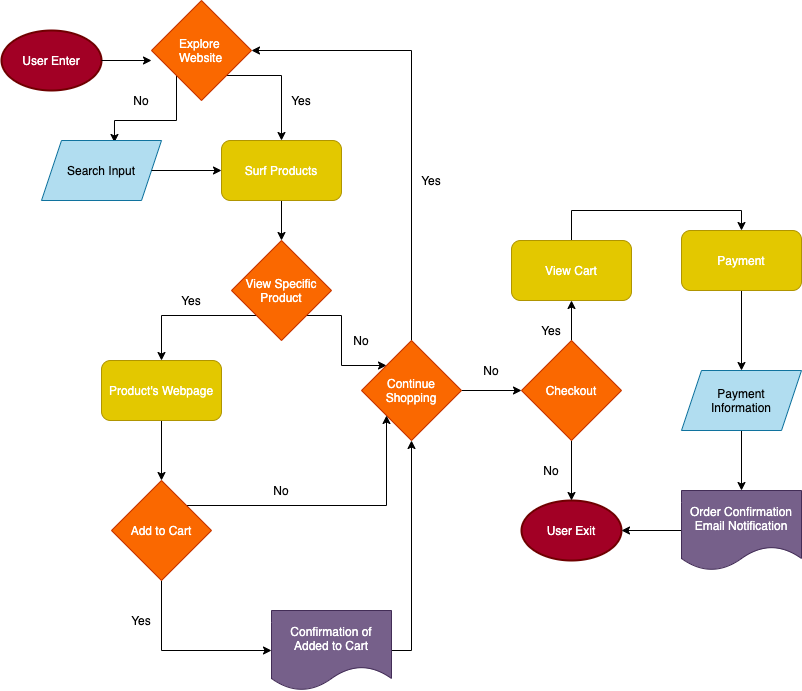

The diagram above was exported from draw.io. Its source (the exported page's mxGraphModel, read from the mxfile embedded in the PNG):
<mxGraphModel dx="653" dy="561" grid="1" gridSize="10" guides="1" tooltips="1" connect="1" arrows="1" fold="1" page="1" pageScale="1" pageWidth="850" pageHeight="1100" math="0" shadow="0">
  <root>
    <mxCell id="0" />
    <mxCell id="1" parent="0" />
    <mxCell id="2" value="User Enter" style="strokeWidth=2;html=1;shape=mxgraph.flowchart.start_1;whiteSpace=wrap;fillColor=#a20025;strokeColor=#6F0000;fontColor=#ffffff;" vertex="1" parent="1">
      <mxGeometry x="30" y="30" width="100" height="60" as="geometry" />
    </mxCell>
    <mxCell id="4" value="User Exit" style="strokeWidth=2;html=1;shape=mxgraph.flowchart.start_1;whiteSpace=wrap;fillColor=#a20025;strokeColor=#6F0000;fontColor=#ffffff;" vertex="1" parent="1">
      <mxGeometry x="550" y="500" width="100" height="60" as="geometry" />
    </mxCell>
    <mxCell id="6" value="" style="endArrow=classic;html=1;exitX=1;exitY=0.5;exitDx=0;exitDy=0;exitPerimeter=0;entryX=0;entryY=0.5;entryDx=0;entryDy=0;" edge="1" parent="1" source="2">
      <mxGeometry width="50" height="50" relative="1" as="geometry">
        <mxPoint x="320" y="330" as="sourcePoint" />
        <mxPoint x="180" y="60" as="targetPoint" />
      </mxGeometry>
    </mxCell>
    <mxCell id="19" style="edgeStyle=orthogonalEdgeStyle;rounded=0;orthogonalLoop=1;jettySize=auto;html=1;exitX=0;exitY=1;exitDx=0;exitDy=0;entryX=0.608;entryY=0.033;entryDx=0;entryDy=0;entryPerimeter=0;" edge="1" parent="1" source="7" target="8">
      <mxGeometry relative="1" as="geometry" />
    </mxCell>
    <mxCell id="59" style="edgeStyle=orthogonalEdgeStyle;rounded=0;orthogonalLoop=1;jettySize=auto;html=1;exitX=1;exitY=1;exitDx=0;exitDy=0;entryX=0.5;entryY=0;entryDx=0;entryDy=0;" edge="1" parent="1" source="7" target="10">
      <mxGeometry relative="1" as="geometry">
        <Array as="points">
          <mxPoint x="310" y="75" />
        </Array>
      </mxGeometry>
    </mxCell>
    <mxCell id="7" value="&lt;div style=&quot;text-align: justify&quot;&gt;&lt;span&gt;Explore&amp;nbsp;&lt;/span&gt;&lt;/div&gt;&lt;div style=&quot;text-align: justify&quot;&gt;&lt;span&gt;Website&lt;/span&gt;&lt;/div&gt;" style="rhombus;whiteSpace=wrap;html=1;fillColor=#fa6800;strokeColor=#C73500;fontColor=#ffffff;align=center;" vertex="1" parent="1">
      <mxGeometry x="180" width="100" height="100" as="geometry" />
    </mxCell>
    <mxCell id="8" value="Search Input" style="shape=parallelogram;perimeter=parallelogramPerimeter;whiteSpace=wrap;html=1;fixedSize=1;fillColor=#b1ddf0;strokeColor=#10739e;" vertex="1" parent="1">
      <mxGeometry x="70" y="140" width="120" height="60" as="geometry" />
    </mxCell>
    <mxCell id="22" style="edgeStyle=orthogonalEdgeStyle;rounded=0;orthogonalLoop=1;jettySize=auto;html=1;exitX=0.5;exitY=1;exitDx=0;exitDy=0;entryX=0.5;entryY=0;entryDx=0;entryDy=0;" edge="1" parent="1" source="10" target="15">
      <mxGeometry relative="1" as="geometry" />
    </mxCell>
    <mxCell id="10" value="Surf Products" style="rounded=1;whiteSpace=wrap;html=1;fillColor=#e3c800;strokeColor=#B09500;fontColor=#ffffff;" vertex="1" parent="1">
      <mxGeometry x="250" y="140" width="120" height="60" as="geometry" />
    </mxCell>
    <mxCell id="11" value="" style="endArrow=classic;html=1;exitX=1;exitY=0.5;exitDx=0;exitDy=0;entryX=0;entryY=0.5;entryDx=0;entryDy=0;" edge="1" parent="1" source="8" target="10">
      <mxGeometry width="50" height="50" relative="1" as="geometry">
        <mxPoint x="310" y="320" as="sourcePoint" />
        <mxPoint x="360" y="270" as="targetPoint" />
      </mxGeometry>
    </mxCell>
    <mxCell id="13" value="Yes" style="text;html=1;strokeColor=none;fillColor=none;align=center;verticalAlign=middle;whiteSpace=wrap;rounded=0;" vertex="1" parent="1">
      <mxGeometry x="310" y="90" width="40" height="20" as="geometry" />
    </mxCell>
    <mxCell id="14" value="No" style="text;html=1;strokeColor=none;fillColor=none;align=center;verticalAlign=middle;whiteSpace=wrap;rounded=0;" vertex="1" parent="1">
      <mxGeometry x="150" y="90" width="40" height="20" as="geometry" />
    </mxCell>
    <mxCell id="25" style="edgeStyle=orthogonalEdgeStyle;rounded=0;orthogonalLoop=1;jettySize=auto;html=1;exitX=0;exitY=1;exitDx=0;exitDy=0;entryX=0.5;entryY=0;entryDx=0;entryDy=0;" edge="1" parent="1" source="15" target="24">
      <mxGeometry relative="1" as="geometry" />
    </mxCell>
    <mxCell id="28" style="edgeStyle=orthogonalEdgeStyle;rounded=0;orthogonalLoop=1;jettySize=auto;html=1;exitX=1;exitY=1;exitDx=0;exitDy=0;entryX=0;entryY=0;entryDx=0;entryDy=0;" edge="1" parent="1" source="15" target="27">
      <mxGeometry relative="1" as="geometry">
        <Array as="points">
          <mxPoint x="370" y="315" />
          <mxPoint x="370" y="365" />
        </Array>
      </mxGeometry>
    </mxCell>
    <mxCell id="15" value="View Specific Product" style="rhombus;whiteSpace=wrap;html=1;fillColor=#fa6800;strokeColor=#C73500;fontColor=#ffffff;" vertex="1" parent="1">
      <mxGeometry x="260" y="240" width="100" height="100" as="geometry" />
    </mxCell>
    <mxCell id="32" style="edgeStyle=orthogonalEdgeStyle;rounded=0;orthogonalLoop=1;jettySize=auto;html=1;exitX=0.5;exitY=1;exitDx=0;exitDy=0;entryX=0.5;entryY=0;entryDx=0;entryDy=0;" edge="1" parent="1" source="24" target="31">
      <mxGeometry relative="1" as="geometry" />
    </mxCell>
    <mxCell id="24" value="Product's Webpage" style="rounded=1;whiteSpace=wrap;html=1;fillColor=#e3c800;strokeColor=#B09500;fontColor=#ffffff;" vertex="1" parent="1">
      <mxGeometry x="130" y="360" width="120" height="60" as="geometry" />
    </mxCell>
    <mxCell id="26" value="Yes" style="text;html=1;strokeColor=none;fillColor=none;align=center;verticalAlign=middle;whiteSpace=wrap;rounded=0;" vertex="1" parent="1">
      <mxGeometry x="200" y="290" width="40" height="20" as="geometry" />
    </mxCell>
    <mxCell id="40" style="edgeStyle=orthogonalEdgeStyle;rounded=0;orthogonalLoop=1;jettySize=auto;html=1;exitX=0.5;exitY=0;exitDx=0;exitDy=0;entryX=1;entryY=0.5;entryDx=0;entryDy=0;" edge="1" parent="1" source="27" target="7">
      <mxGeometry relative="1" as="geometry" />
    </mxCell>
    <mxCell id="43" style="edgeStyle=orthogonalEdgeStyle;rounded=0;orthogonalLoop=1;jettySize=auto;html=1;exitX=1;exitY=0.5;exitDx=0;exitDy=0;entryX=0;entryY=0.5;entryDx=0;entryDy=0;" edge="1" parent="1" source="27" target="42">
      <mxGeometry relative="1" as="geometry" />
    </mxCell>
    <mxCell id="27" value="Continue Shopping" style="rhombus;whiteSpace=wrap;html=1;fillColor=#fa6800;strokeColor=#C73500;fontColor=#ffffff;" vertex="1" parent="1">
      <mxGeometry x="390" y="340" width="100" height="100" as="geometry" />
    </mxCell>
    <mxCell id="29" value="No" style="text;html=1;strokeColor=none;fillColor=none;align=center;verticalAlign=middle;whiteSpace=wrap;rounded=0;" vertex="1" parent="1">
      <mxGeometry x="370" y="330" width="40" height="20" as="geometry" />
    </mxCell>
    <mxCell id="33" style="edgeStyle=orthogonalEdgeStyle;rounded=0;orthogonalLoop=1;jettySize=auto;html=1;exitX=1;exitY=0;exitDx=0;exitDy=0;entryX=0;entryY=1;entryDx=0;entryDy=0;" edge="1" parent="1" source="31" target="27">
      <mxGeometry relative="1" as="geometry" />
    </mxCell>
    <mxCell id="58" style="edgeStyle=orthogonalEdgeStyle;rounded=0;orthogonalLoop=1;jettySize=auto;html=1;exitX=0.5;exitY=1;exitDx=0;exitDy=0;entryX=0;entryY=0.5;entryDx=0;entryDy=0;" edge="1" parent="1" source="31" target="36">
      <mxGeometry relative="1" as="geometry" />
    </mxCell>
    <mxCell id="31" value="Add to Cart" style="rhombus;whiteSpace=wrap;html=1;fillColor=#fa6800;strokeColor=#C73500;fontColor=#ffffff;" vertex="1" parent="1">
      <mxGeometry x="140" y="480" width="100" height="100" as="geometry" />
    </mxCell>
    <mxCell id="34" value="No" style="text;html=1;strokeColor=none;fillColor=none;align=center;verticalAlign=middle;whiteSpace=wrap;rounded=0;" vertex="1" parent="1">
      <mxGeometry x="290" y="480" width="40" height="20" as="geometry" />
    </mxCell>
    <mxCell id="39" style="edgeStyle=orthogonalEdgeStyle;rounded=0;orthogonalLoop=1;jettySize=auto;html=1;exitX=1;exitY=0.5;exitDx=0;exitDy=0;entryX=0.5;entryY=1;entryDx=0;entryDy=0;" edge="1" parent="1" source="36" target="27">
      <mxGeometry relative="1" as="geometry" />
    </mxCell>
    <mxCell id="36" value="Confirmation of Added to Cart" style="shape=document;whiteSpace=wrap;html=1;boundedLbl=1;fillColor=#76608a;strokeColor=#432D57;fontColor=#ffffff;" vertex="1" parent="1">
      <mxGeometry x="300" y="610" width="120" height="80" as="geometry" />
    </mxCell>
    <mxCell id="38" value="Yes" style="text;html=1;strokeColor=none;fillColor=none;align=center;verticalAlign=middle;whiteSpace=wrap;rounded=0;" vertex="1" parent="1">
      <mxGeometry x="150" y="610" width="40" height="20" as="geometry" />
    </mxCell>
    <mxCell id="41" value="Yes" style="text;html=1;strokeColor=none;fillColor=none;align=center;verticalAlign=middle;whiteSpace=wrap;rounded=0;" vertex="1" parent="1">
      <mxGeometry x="440" y="170" width="40" height="20" as="geometry" />
    </mxCell>
    <mxCell id="45" style="edgeStyle=orthogonalEdgeStyle;rounded=0;orthogonalLoop=1;jettySize=auto;html=1;exitX=0.5;exitY=1;exitDx=0;exitDy=0;entryX=0.5;entryY=0;entryDx=0;entryDy=0;entryPerimeter=0;" edge="1" parent="1" source="42" target="4">
      <mxGeometry relative="1" as="geometry" />
    </mxCell>
    <mxCell id="48" style="edgeStyle=orthogonalEdgeStyle;rounded=0;orthogonalLoop=1;jettySize=auto;html=1;exitX=0.5;exitY=0;exitDx=0;exitDy=0;entryX=0.5;entryY=1;entryDx=0;entryDy=0;" edge="1" parent="1" source="42" target="47">
      <mxGeometry relative="1" as="geometry" />
    </mxCell>
    <mxCell id="42" value="Checkout" style="rhombus;whiteSpace=wrap;html=1;fillColor=#fa6800;strokeColor=#C73500;fontColor=#ffffff;" vertex="1" parent="1">
      <mxGeometry x="550" y="340" width="100" height="100" as="geometry" />
    </mxCell>
    <mxCell id="44" value="No" style="text;html=1;strokeColor=none;fillColor=none;align=center;verticalAlign=middle;whiteSpace=wrap;rounded=0;" vertex="1" parent="1">
      <mxGeometry x="500" y="360" width="40" height="20" as="geometry" />
    </mxCell>
    <mxCell id="46" value="No" style="text;html=1;strokeColor=none;fillColor=none;align=center;verticalAlign=middle;whiteSpace=wrap;rounded=0;" vertex="1" parent="1">
      <mxGeometry x="560" y="460" width="40" height="20" as="geometry" />
    </mxCell>
    <mxCell id="57" style="edgeStyle=orthogonalEdgeStyle;rounded=0;orthogonalLoop=1;jettySize=auto;html=1;exitX=0.5;exitY=0;exitDx=0;exitDy=0;entryX=0.5;entryY=0;entryDx=0;entryDy=0;" edge="1" parent="1" source="47" target="49">
      <mxGeometry relative="1" as="geometry" />
    </mxCell>
    <mxCell id="47" value="View Cart" style="rounded=1;whiteSpace=wrap;html=1;fillColor=#e3c800;strokeColor=#B09500;fontColor=#ffffff;" vertex="1" parent="1">
      <mxGeometry x="540" y="240" width="120" height="60" as="geometry" />
    </mxCell>
    <mxCell id="56" style="edgeStyle=orthogonalEdgeStyle;rounded=0;orthogonalLoop=1;jettySize=auto;html=1;exitX=0.5;exitY=1;exitDx=0;exitDy=0;entryX=0.5;entryY=0;entryDx=0;entryDy=0;" edge="1" parent="1" source="49" target="51">
      <mxGeometry relative="1" as="geometry" />
    </mxCell>
    <mxCell id="49" value="Payment" style="rounded=1;whiteSpace=wrap;html=1;fillColor=#e3c800;strokeColor=#B09500;fontColor=#ffffff;" vertex="1" parent="1">
      <mxGeometry x="710" y="230" width="120" height="60" as="geometry" />
    </mxCell>
    <mxCell id="54" style="edgeStyle=orthogonalEdgeStyle;rounded=0;orthogonalLoop=1;jettySize=auto;html=1;exitX=0.5;exitY=1;exitDx=0;exitDy=0;entryX=0.5;entryY=0;entryDx=0;entryDy=0;" edge="1" parent="1" source="51" target="53">
      <mxGeometry relative="1" as="geometry" />
    </mxCell>
    <mxCell id="51" value="Payment&lt;br&gt;Information" style="shape=parallelogram;perimeter=parallelogramPerimeter;whiteSpace=wrap;html=1;fixedSize=1;fillColor=#b1ddf0;strokeColor=#10739e;" vertex="1" parent="1">
      <mxGeometry x="710" y="370" width="120" height="60" as="geometry" />
    </mxCell>
    <mxCell id="55" style="edgeStyle=orthogonalEdgeStyle;rounded=0;orthogonalLoop=1;jettySize=auto;html=1;exitX=0;exitY=0.5;exitDx=0;exitDy=0;entryX=1;entryY=0.5;entryDx=0;entryDy=0;entryPerimeter=0;" edge="1" parent="1" source="53" target="4">
      <mxGeometry relative="1" as="geometry" />
    </mxCell>
    <mxCell id="53" value="Order Confirmation&lt;br&gt;Email Notification" style="shape=document;whiteSpace=wrap;html=1;boundedLbl=1;fillColor=#76608a;strokeColor=#432D57;fontColor=#ffffff;" vertex="1" parent="1">
      <mxGeometry x="710" y="490" width="120" height="80" as="geometry" />
    </mxCell>
    <mxCell id="62" value="Yes" style="text;html=1;strokeColor=none;fillColor=none;align=center;verticalAlign=middle;whiteSpace=wrap;rounded=0;" vertex="1" parent="1">
      <mxGeometry x="560" y="320" width="40" height="20" as="geometry" />
    </mxCell>
  </root>
</mxGraphModel>